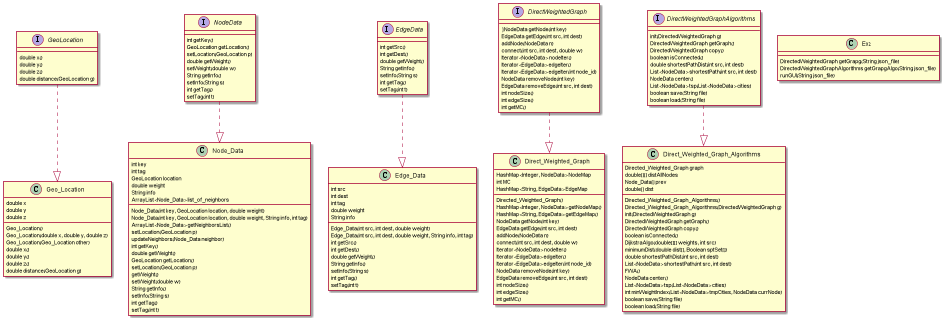

The diagram above was rendered by PlantUML. Its source (embedded in the PNG):
@startuml
GeoLocation ..|> "Geo_Location"
NodeData ..|> "Node_Data"
EdgeData ..|> "Edge_Data"
DirectWeightedGraph ..|> "Direct_Weighted_Graph"
DirectWeightedGraphAlgorithms ..|> "Direct_Weighted_Graph_Algorithms"

interface GeoLocation {
double x()
double y()
double z()
double distance(GeoLocation g)
}

interface NodeData{
int getKey()
GeoLocation getLocation()
setLocation(GeoLocation p)
double getWeight()
setWeight(double w)
String getInfo()
setInfo(String s)
int getTag()
setTag(int t)
}

interface EdgeData{
int getSrc()
int getDest()
double getWeight()
String getInfo()
setInfo(String s)
int getTag()
setTag(int t)
}

interface DirectWeightedGraph{
}NodeData getNode(int key)
EdgeData getEdge(int src, int dest)
addNode(NodeData n)
connect(int src, int dest, double w)
Iterator<NodeData> nodeIter()
Iterator<EdgeData> edgeIter()
Iterator<EdgeData> edgeIter(int node_id)
NodeData removeNode(int key)
EdgeData removeEdge(int src, int dest)
int nodeSize()
int edgeSize()
int getMC()
}

interface DirectWeightedGraphAlgorithms{
init(DirectedWeightedGraph g)
DirectedWeightedGraph getGraph()
DirectedWeightedGraph copy()
boolean isConnected()
double shortestPathDist(int src, int dest)
List<NodeData> shortestPath(int src, int dest)
NodeData center()
List<NodeData> tsp(List<NodeData> cities)
boolean save(String file)
boolean load(String file)

}


Class "Node_Data"{
int key
int tag
GeoLocation location
double weight
String info
ArrayList<Node_Data> list_of_neighbors
Node_Data(int key, GeoLocation location, double weight)
Node_Data(int key, GeoLocation location, double weight, String info, int tag)
ArrayList<Node_Data> getNeighborsList()
setLocation(GeoLocation p)
updateNeighbors(Node_Data neighbor)
int getKey()
double getWeight()
GeoLocation getLocation()
setLocation(GeoLocation p)
getWeight()
setWeight(double w)
String getInfo()
setInfo(String s)
int getTag()
setTag(int t)
}


Class "Edge_Data"{
int src
int dest
int tag
double weight
String info
Edge_Data(int src, int dest, double weight)
Edge_Data(int src, int dest, double weight, String info, int tag)
int getSrc()
int getDest()
double getWeight()
String getInfo()
setInfo(String s)
int getTag()
setTag(int t)
}

Class "Geo_Location"{
double x
double y
double z
Geo_Location()
Geo_Location(double x, double y, double z)
Geo_Location(Geo_Location other)
double x()
double y()
double z()
double distance(GeoLocation g)
}


Class "Direct_Weighted_Graph"{
HashMap<Integer, NodeData> NodeMap
int MC
HashMap<String, EdgeData> EdgeMap
Directed_Weighted_Graph()
HashMap<Integer, NodeData> getNodeMap()
HashMap<String, EdgeData> getEdgeMap()
NodeData getNode(int key)
EdgeData getEdge(int src, int dest)
addNode(NodeData n)
connect(int src, int dest, double w)
Iterator<NodeData> nodeIter()
Iterator<EdgeData> edgeIter()
Iterator<EdgeData> edgeIter(int node_id)
NodeData removeNode(int key)
EdgeData removeEdge(int src, int dest)
int nodeSize()
int edgeSize()
int getMC()
}


Class "Direct_Weighted_Graph_Algorithms"{
Directed_Weighted_Graph graph
double[][] distAllNodes
Node_Data[] prev
double[] dist
Directed_Weighted_Graph_Algorithms()
Directed_Weighted_Graph_Algorithms(DirectedWeightedGraph g)
init(DirectedWeightedGraph g)
DirectedWeightedGraph getGraph()
DirectedWeightedGraph copy()
boolean isConnected()
DijkstraAlgo(double[][] weights, int src)
minimumDist(double dist[], Boolean sptSet[])
double shortestPathDist(int src, int dest)
List<NodeData> shortestPath(int src, int dest)
FWA()
NodeData center()
List<NodeData> tsp(List<NodeData> cities)
int minWeightIndex(List<NodeData> tmpCities, NodeData currNode)
boolean save(String file)
boolean load(String file)
}
Class "Ex2"{
DirectedWeightedGraph getGrapg(String json_file)
 DirectedWeightedGraphAlgorithms getGrapgAlgo(String json_file)
runGUI(String json_file)

}

@enduml